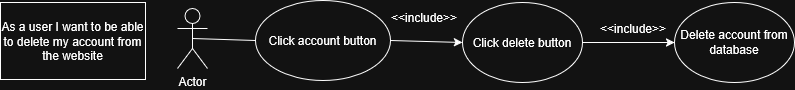

The diagram above was exported from draw.io. Its source (the exported page's mxGraphModel, read from the mxfile embedded in the PNG):
<mxGraphModel dx="1857" dy="998" grid="0" gridSize="10" guides="1" tooltips="1" connect="1" arrows="1" fold="1" page="0" pageScale="1" pageWidth="827" pageHeight="1169" math="0" shadow="0">
  <root>
    <mxCell id="0" />
    <mxCell id="1" parent="0" />
    <mxCell id="kEbLNIEfGFkyXla7QG1--2" value="As a user I want to be able to delete my account from the website" style="rounded=0;whiteSpace=wrap;html=1;" parent="1" vertex="1">
      <mxGeometry x="-110" y="180" width="145" height="77" as="geometry" />
    </mxCell>
    <mxCell id="kEbLNIEfGFkyXla7QG1--3" value="Actor" style="shape=umlActor;verticalLabelPosition=bottom;verticalAlign=top;html=1;outlineConnect=0;" parent="1" vertex="1">
      <mxGeometry x="67" y="186" width="30" height="60" as="geometry" />
    </mxCell>
    <mxCell id="kEbLNIEfGFkyXla7QG1--4" value="Click account button" style="ellipse;whiteSpace=wrap;html=1;" parent="1" vertex="1">
      <mxGeometry x="145" y="178" width="135" height="80" as="geometry" />
    </mxCell>
    <mxCell id="kEbLNIEfGFkyXla7QG1--6" value="" style="endArrow=none;html=1;rounded=0;exitX=0.5;exitY=0.5;exitDx=0;exitDy=0;exitPerimeter=0;entryX=0;entryY=0.5;entryDx=0;entryDy=0;" parent="1" source="kEbLNIEfGFkyXla7QG1--3" target="kEbLNIEfGFkyXla7QG1--4" edge="1">
      <mxGeometry width="50" height="50" relative="1" as="geometry">
        <mxPoint x="174" y="375" as="sourcePoint" />
        <mxPoint x="224" y="325" as="targetPoint" />
      </mxGeometry>
    </mxCell>
    <mxCell id="kEbLNIEfGFkyXla7QG1--7" value="Delete account from database" style="ellipse;whiteSpace=wrap;html=1;" parent="1" vertex="1">
      <mxGeometry x="564" y="180" width="120" height="80" as="geometry" />
    </mxCell>
    <mxCell id="kEbLNIEfGFkyXla7QG1--44" value="&amp;lt;&amp;lt;include&amp;gt;&amp;gt;" style="text;html=1;align=center;verticalAlign=middle;whiteSpace=wrap;rounded=0;" parent="1" vertex="1">
      <mxGeometry x="284" y="180" width="60" height="30" as="geometry" />
    </mxCell>
    <mxCell id="cXbMkXD5JQ4HGPFSciBz-2" value="Click delete button" style="ellipse;whiteSpace=wrap;html=1;" parent="1" vertex="1">
      <mxGeometry x="352" y="180" width="120" height="80" as="geometry" />
    </mxCell>
    <mxCell id="ZeDwg9-uqdEswcc_h0BM-2" value="" style="endArrow=classic;html=1;rounded=0;exitX=1;exitY=0.5;exitDx=0;exitDy=0;entryX=0;entryY=0.5;entryDx=0;entryDy=0;" parent="1" source="kEbLNIEfGFkyXla7QG1--4" target="cXbMkXD5JQ4HGPFSciBz-2" edge="1">
      <mxGeometry width="50" height="50" relative="1" as="geometry">
        <mxPoint x="167" y="426" as="sourcePoint" />
        <mxPoint x="300.57359312880726" y="298.7157287525383" as="targetPoint" />
        <Array as="points" />
      </mxGeometry>
    </mxCell>
    <mxCell id="NlRyrpFHpxn99sTpIBua-3" value="" style="endArrow=classic;html=1;rounded=0;exitX=1;exitY=0.5;exitDx=0;exitDy=0;entryX=0;entryY=0.5;entryDx=0;entryDy=0;" parent="1" source="cXbMkXD5JQ4HGPFSciBz-2" target="kEbLNIEfGFkyXla7QG1--7" edge="1">
      <mxGeometry width="50" height="50" relative="1" as="geometry">
        <mxPoint x="279" y="455" as="sourcePoint" />
        <mxPoint x="329" y="405" as="targetPoint" />
      </mxGeometry>
    </mxCell>
    <mxCell id="NlRyrpFHpxn99sTpIBua-5" value="&amp;lt;&amp;lt;include&amp;gt;&amp;gt;" style="text;html=1;align=center;verticalAlign=middle;whiteSpace=wrap;rounded=0;" parent="1" vertex="1">
      <mxGeometry x="493" y="191" width="60" height="30" as="geometry" />
    </mxCell>
  </root>
</mxGraphModel>